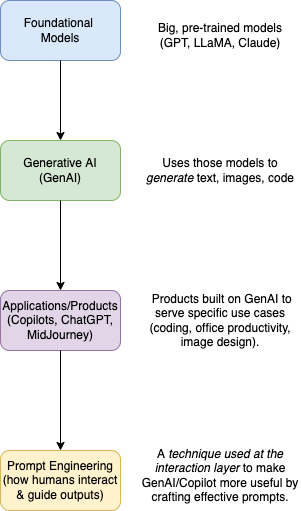

The diagram above was exported from draw.io. Its source (the exported page's mxGraphModel, read from the mxfile embedded in the PNG):
<mxGraphModel dx="535" dy="633" grid="1" gridSize="10" guides="1" tooltips="1" connect="1" arrows="1" fold="1" page="1" pageScale="1" pageWidth="827" pageHeight="1169" math="0" shadow="0">
  <root>
    <mxCell id="0" />
    <mxCell id="1" parent="0" />
    <mxCell id="s-i51j9NloYM1v3zSAWB-1" value="Foundational &lt;br&gt;Models" style="rounded=1;whiteSpace=wrap;html=1;fillColor=#dae8fc;strokeColor=#6c8ebf;" parent="1" vertex="1">
      <mxGeometry x="370" y="120" width="120" height="60" as="geometry" />
    </mxCell>
    <mxCell id="s-i51j9NloYM1v3zSAWB-2" value="Generative AI&lt;br&gt;(GenAI)" style="rounded=1;whiteSpace=wrap;html=1;fillColor=#d5e8d4;strokeColor=#82b366;" parent="1" vertex="1">
      <mxGeometry x="370" y="260" width="120" height="60" as="geometry" />
    </mxCell>
    <mxCell id="s-i51j9NloYM1v3zSAWB-3" value="" style="endArrow=classic;html=1;rounded=0;exitX=0.5;exitY=1;exitDx=0;exitDy=0;entryX=0.5;entryY=0;entryDx=0;entryDy=0;" parent="1" source="s-i51j9NloYM1v3zSAWB-1" target="s-i51j9NloYM1v3zSAWB-2" edge="1">
      <mxGeometry width="50" height="50" relative="1" as="geometry">
        <mxPoint x="390" y="310" as="sourcePoint" />
        <mxPoint x="440" y="260" as="targetPoint" />
      </mxGeometry>
    </mxCell>
    <mxCell id="s-i51j9NloYM1v3zSAWB-4" value="Applications/Products&lt;br&gt;(Copilots, ChatGPT, MidJourney)" style="rounded=1;whiteSpace=wrap;html=1;fillColor=#e1d5e7;strokeColor=#9673a6;" parent="1" vertex="1">
      <mxGeometry x="370" y="410" width="120" height="60" as="geometry" />
    </mxCell>
    <mxCell id="s-i51j9NloYM1v3zSAWB-5" value="" style="endArrow=classic;html=1;rounded=0;exitX=0.5;exitY=1;exitDx=0;exitDy=0;" parent="1" source="s-i51j9NloYM1v3zSAWB-2" target="s-i51j9NloYM1v3zSAWB-4" edge="1">
      <mxGeometry width="50" height="50" relative="1" as="geometry">
        <mxPoint x="390" y="390" as="sourcePoint" />
        <mxPoint x="440" y="340" as="targetPoint" />
      </mxGeometry>
    </mxCell>
    <mxCell id="s-i51j9NloYM1v3zSAWB-6" value="Prompt Engineering&lt;br&gt;(how humans interact &amp;amp; guide outputs)" style="rounded=1;whiteSpace=wrap;html=1;fillColor=#fff2cc;strokeColor=#d6b656;" parent="1" vertex="1">
      <mxGeometry x="370" y="570" width="120" height="60" as="geometry" />
    </mxCell>
    <mxCell id="s-i51j9NloYM1v3zSAWB-7" value="" style="endArrow=classic;html=1;rounded=0;exitX=0.5;exitY=1;exitDx=0;exitDy=0;" parent="1" source="s-i51j9NloYM1v3zSAWB-4" target="s-i51j9NloYM1v3zSAWB-6" edge="1">
      <mxGeometry width="50" height="50" relative="1" as="geometry">
        <mxPoint x="390" y="470" as="sourcePoint" />
        <mxPoint x="440" y="420" as="targetPoint" />
      </mxGeometry>
    </mxCell>
    <mxCell id="s-i51j9NloYM1v3zSAWB-8" value="Big, pre-trained models (GPT, LLaMA, Claude)" style="text;html=1;strokeColor=none;fillColor=none;align=center;verticalAlign=middle;whiteSpace=wrap;rounded=0;" parent="1" vertex="1">
      <mxGeometry x="510" y="140" width="160" height="30" as="geometry" />
    </mxCell>
    <mxCell id="s-i51j9NloYM1v3zSAWB-9" value="Uses those models to &lt;em data-end=&quot;472&quot; data-start=&quot;462&quot;&gt;generate&lt;/em&gt; text, images, code" style="text;html=1;strokeColor=none;fillColor=none;align=center;verticalAlign=middle;whiteSpace=wrap;rounded=0;" parent="1" vertex="1">
      <mxGeometry x="510" y="275" width="160" height="30" as="geometry" />
    </mxCell>
    <mxCell id="s-i51j9NloYM1v3zSAWB-10" value="&amp;nbsp;Products built on GenAI to serve specific use cases (coding, office productivity, image design)." style="text;html=1;strokeColor=none;fillColor=none;align=center;verticalAlign=middle;whiteSpace=wrap;rounded=0;" parent="1" vertex="1">
      <mxGeometry x="510" y="425" width="160" height="30" as="geometry" />
    </mxCell>
    <mxCell id="s-i51j9NloYM1v3zSAWB-11" value="A &lt;em data-end=&quot;713&quot; data-start=&quot;672&quot;&gt;technique used at the interaction layer&lt;/em&gt; to make GenAI/Copilot more useful by crafting effective prompts." style="text;html=1;strokeColor=none;fillColor=none;align=center;verticalAlign=middle;whiteSpace=wrap;rounded=0;" parent="1" vertex="1">
      <mxGeometry x="510" y="580" width="160" height="30" as="geometry" />
    </mxCell>
  </root>
</mxGraphModel>